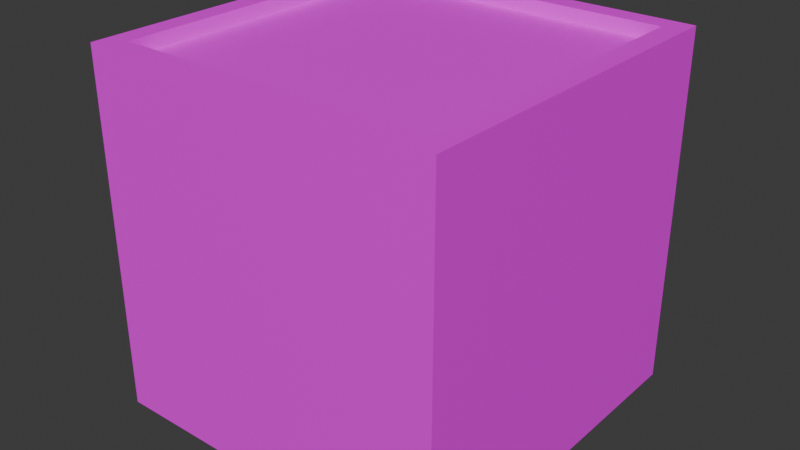 # Source: bin.blend  (saved by Blender 5.1.30; exported with 4.5.12 LTS)
import bpy
from mathutils import Matrix  # noqa: F401  (used for matrix-valued properties, if any)

bpy.ops.wm.read_factory_settings(use_empty=True)
scene = bpy.context.scene
scene.name = 'Scene'

# ---- collections
col_collection = bpy.data.collections.new('Collection'); scene.collection.children.link(col_collection)

# ---- images (referenced by path relative to the original .blend; pixels are not part of the script)
import os
ASSET_DIR = os.environ.get("B2B_ASSET_DIR", "")  # directory of the original .blend (textures are referenced by path, not embedded)
HERE = os.path.dirname(os.path.abspath(__file__))  # packed textures are extracted next to this script under _unpacked/

def load_image(name, relpath, width, height, colorspace="sRGB"):
    """Load a texture the original file referenced (path relative to the .blend, or extracted next to this script)."""
    p = next((c for c in (os.path.join(HERE, relpath), os.path.join(ASSET_DIR, relpath)) if relpath and os.path.exists(c)), "")
    if p:
        img = bpy.data.images.load(p, check_existing=True)
        img.name = name
    else:  # same state as the original file: an image datablock whose file is absent (Cycles renders it pink)
        img = bpy.data.images.new(name, width, height)
        img.source = "FILE"
        img.filepath = "//" + (relpath or name)
    img.colorspace_settings.name = colorspace
    return img
img_restaurantbits_extra_png = load_image('restaurantbits_extra.png', 'restaurantbits_extra.png', 1024, 1024, 'sRGB')

# ---- materials (node trees are filled in below, after node groups)
mat_material_001 = bpy.data.materials.new('Material.001')

# ---- material node trees
mat_material_001.use_nodes = True; mat_material_001.node_tree.nodes.clear()
_N = mat_material_001.node_tree.nodes; _L = mat_material_001.node_tree.links
n0 = _N.new('ShaderNodeBsdfPrincipled'); n0.name = 'Principled BSDF'; n0.location = (-200, 100)
n1 = _N.new('ShaderNodeOutputMaterial'); n1.name = 'Material Output'; n1.location = (200, 100)
n2 = _N.new('ShaderNodeTexImage'); n2.name = 'Image Texture'; n2.location = (-852, 97)
n2.image = img_restaurantbits_extra_png
_L.new(n0.outputs[0], n1.inputs[0])
_L.new(n2.outputs[0], n0.inputs[0])
n1.is_active_output = True

# ---- world
world_world = bpy.data.worlds.new('World'); scene.world = world_world
world_world.use_nodes = True; world_world.node_tree.nodes.clear()
_N = world_world.node_tree.nodes; _L = world_world.node_tree.links
n0 = _N.new('ShaderNodeOutputWorld'); n0.name = 'World Output'; n0.location = (200, 100)
n1 = _N.new('ShaderNodeBackground'); n1.name = 'Background'; n1.location = (-200, 100)
n1.inputs[0].default_value = (0.05088, 0.05088, 0.05088, 1.0)
_L.new(n1.outputs[0], n0.inputs[0])
n0.is_active_output = True
world_world.color = (0.05088, 0.05088, 0.05088)
world_world.sun_shadow_jitter_overblur = 0.0

# ---- meshes
me_cube_001 = bpy.data.meshes.new('Cube.001')
me_cube_001.from_pydata([(-1.0, -1.0, -1.0), (-0.8814, -0.8814, 1.0), (-1.0, 1.0, -1.0), (-0.8814, 0.8814, 1.0), (1.0, -1.0, -1.0), (0.8814, -0.8814, 1.0), (1.0, 1.0, -1.0), (0.8814, 0.8814, 1.0), (-1.0, -1.0, 1.0), (-1.0, 1.0, 1.0), (1.0, 1.0, 1.0), (1.0, -1.0, 1.0), (-0.56, -0.56, 0.9239), (0.56, -0.56, 0.9239), (-0.8814, -0.8814, 0.9239), (-0.5863, 0.7592, 0.9239), (0.5863, 0.7592, 0.9239), (0.8814, -0.8814, 0.9239), (-0.56, 0.2807, 0.9239), (0.56, 0.2807, 0.9239), (0.3252, -0.56, 0.9239), (-0.3252, -0.56, 0.9239), (-0.56, 0.461, 0.9239), (0.56, 0.461, 0.9239), (-0.8814, 0.8814, 0.9239), (0.8814, 0.8814, 0.9239), (-0.56, 0.56, 0.9239), (0.56, 0.56, 0.9239), (-0.1725, 0.56, 0.9239), (0.1725, 0.56, 0.9239), (-0.1349, 0.6646, 0.9239), (0.1349, 0.6646, 0.9239)], [], [(0, 8, 9, 2), (2, 9, 10, 6), (6, 10, 11, 4), (4, 11, 8, 0), (2, 6, 4, 0), (1, 5, 17, 14), (1, 3, 9, 8), (3, 7, 10, 9), (7, 5, 11, 10), (5, 1, 8, 11), (27, 29, 28, 26, 22, 23), (7, 3, 24, 25), (5, 7, 25, 17), (3, 1, 14, 24), (12, 18, 22, 26, 24, 14), (27, 23, 19, 13, 17, 25), (13, 20, 21, 12, 14, 17), (19, 18, 21, 20), (20, 13, 19), (21, 18, 12), (23, 22, 18, 19), (15, 30, 31, 16, 25, 24), (15, 24, 26), (16, 27, 25), (31, 29, 27, 16), (15, 26, 28, 30), (30, 28, 29, 31)])
_uv = me_cube_001.uv_layers.new(name='UVMap')
_uv.uv.foreach_set('vector', [0.9168, 0.5135, 0.9504, 0.5135, 0.9504, 0.5663, 0.9168, 0.5663, 0.9168, 0.5663, 0.9504, 0.5663, 0.9504, 0.6191, 0.9168, 0.6191, 0.9168, 0.6191, 0.9504, 0.6191, 0.9504, 0.672, 0.9168, 0.672, 0.9168, 0.672, 0.9504, 0.672, 0.9504, 0.7248, 0.9168, 0.7248, 0.8833, 0.6191, 0.9168, 0.6191, 0.9168, 0.672, 0.8833, 0.672, 0.9819, 0.6688, 0.9523, 0.6688, 0.9523, 0.6688, 0.9819, 0.6688, 0.9819, 0.6688, 0.9819, 0.6223, 0.9839, 0.6191, 0.9839, 0.672, 0.9819, 0.6223, 0.9523, 0.6223, 0.9504, 0.6191, 0.9839, 0.6191, 0.9523, 0.6223, 0.9523, 0.6688, 0.9504, 0.672, 0.9504, 0.6191, 0.9523, 0.6688, 0.9819, 0.6688, 0.9839, 0.672, 0.9504, 0.672, 0.252, 0.9067, 0.2922, 0.9067, 0.3325, 0.9067, 0.3728, 0.9067, 0.3728, 0.8934, 0.252, 0.8934, 0.9523, 0.6223, 0.9819, 0.6223, 0.9819, 0.6223, 0.9523, 0.6223, 0.9523, 0.6688, 0.9523, 0.6223, 0.9523, 0.6223, 0.9523, 0.6688, 0.9819, 0.6223, 0.9819, 0.6688, 0.9819, 0.6688, 0.9819, 0.6223, 0.9765, 0.6603, 0.9765, 0.6399, 0.9765, 0.634, 0.9765, 0.6308, 0.9819, 0.6223, 0.9819, 0.6688, 0.9577, 0.6308, 0.9577, 0.634, 0.9577, 0.6399, 0.9577, 0.6603, 0.9523, 0.6688, 0.9523, 0.6223, 0.9577, 0.6603, 0.964, 0.6603, 0.9703, 0.6603, 0.9765, 0.6603, 0.9819, 0.6688, 0.9523, 0.6688, 0.252, 0.8693, 0.3728, 0.8693, 0.3325, 0.7859, 0.2922, 0.7859, 0.964, 0.6603, 0.9577, 0.6603, 0.9577, 0.6399, 0.9703, 0.6603, 0.9765, 0.6399, 0.9765, 0.6603, 0.9577, 0.634, 0.9765, 0.634, 0.9765, 0.6399, 0.9577, 0.6399, 0.977, 0.6255, 0.9704, 0.6255, 0.9638, 0.6255, 0.9573, 0.6255, 0.9523, 0.6223, 0.9819, 0.6223, 0.977, 0.6255, 0.9819, 0.6223, 0.9765, 0.6308, 0.9573, 0.6255, 0.9577, 0.6308, 0.9523, 0.6223, 0.9638, 0.6255, 0.964, 0.6308, 0.9577, 0.6308, 0.9573, 0.6255, 0.977, 0.6255, 0.9765, 0.6308, 0.9703, 0.6308, 0.9704, 0.6255, 0.3334, 0.9282, 0.3325, 0.9067, 0.2922, 0.9067, 0.2913, 0.9282])
me_cube_001.materials.append(mat_material_001)
me_cube_001.update()

# ---- objects
ob_cube = bpy.data.objects.new('Cube', me_cube_001)

# ---- transforms, parenting, visibility, modifiers, constraints
ob_cube.location = (0.0, 0.0, 0.0)

# ---- collection membership
col_collection.objects.link(ob_cube)

# ---- scene / render settings (as saved in the file)
scene.frame_start = 1; scene.frame_end = 250; scene.frame_set(1)
scene.render.engine = 'BLENDER_EEVEE_NEXT'
scene.render.bake_bias = 0.0
scene.render.bake_samples = 0
scene.cycles.sampling_pattern = 'TABULATED_SOBOL'
scene.eevee.use_volume_custom_range = False
bpy.context.view_layer.update()

# ---- added for rendering (the .blend has no active camera and no usable light): camera, sun
cam_auto = bpy.data.cameras.new('AutoCamera')
cam_auto.lens = 50.0
cam_auto.sensor_width = 36.0
cam_auto.clip_end = 1000.0
ob_auto_camera = bpy.data.objects.new('AutoCamera', cam_auto)
scene.collection.objects.link(ob_auto_camera)
ob_auto_camera.location = (3.20507, -3.84609, 2.56406)
ob_auto_camera.rotation_euler = (1.09748, -7.21219e-08, 0.694738)
scene.camera = ob_auto_camera
light_auto_sun = bpy.data.lights.new('AutoSun', 'SUN')
light_auto_sun.energy = 3.0
light_auto_sun.angle = 0.0523599
ob_auto_sun = bpy.data.objects.new('AutoSun', light_auto_sun)
scene.collection.objects.link(ob_auto_sun)
ob_auto_sun.rotation_euler = (0.872665, 0.174533, 0.523599)
bpy.context.view_layer.update()
